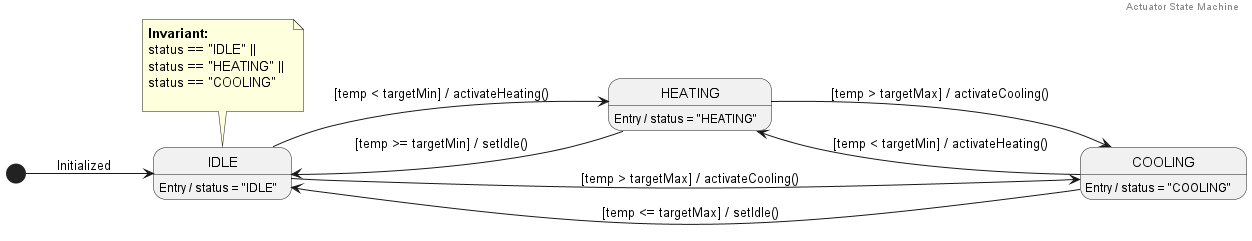

The diagram above was rendered by PlantUML. Its source (embedded in the PNG):
@startuml
left to right direction
header Actuator State Machine

[*] --> IDLE : Initialized

state IDLE {
  IDLE : Entry / status = "IDLE"
}

state HEATING {
  HEATING : Entry / status = "HEATING"
}

state COOLING {
  COOLING : Entry / status = "COOLING"
}

' Transitions logic from TemperatureController.processReading()
IDLE --> HEATING : [temp < targetMin] / activateHeating()
IDLE --> COOLING : [temp > targetMax] / activateCooling()

HEATING --> IDLE : [temp >= targetMin] / setIdle()
HEATING --> COOLING : [temp > targetMax] / activateCooling()

COOLING --> IDLE : [temp <= targetMax] / setIdle()
COOLING --> HEATING : [temp < targetMin] / activateHeating()

' Constraints from JML invariants
note top of IDLE
  <b>Invariant:</b>
  status == "IDLE" || 
  status == "HEATING" || 
  status == "COOLING"
 
end note

@enduml